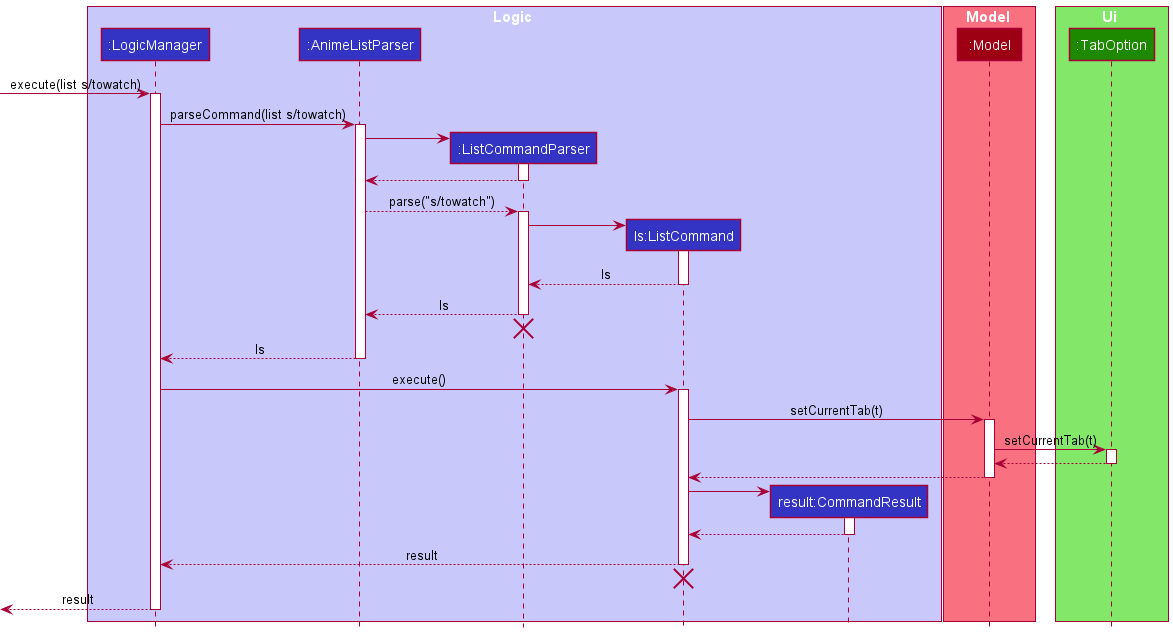

The diagram above was rendered by PlantUML. Its source (embedded in the PNG):
@startuml
!include style.puml

box Logic LOGIC_COLOR_T1
participant ":LogicManager" as LogicManager LOGIC_COLOR
participant ":AnimeListParser" as AnimeListParser LOGIC_COLOR
participant ":ListCommandParser" as ListCommandParser LOGIC_COLOR
participant "ls:ListCommand" as ListCommand LOGIC_COLOR
participant "result:CommandResult" as CommandResult LOGIC_COLOR
end box

box Model MODEL_COLOR_T1
participant ":Model" as Model MODEL_COLOR
end box

box Ui UI_COLOR_T1
participant ":TabOption" as TabOption UI_COLOR
end box

[-> LogicManager : execute(list s/towatch)
activate LogicManager

LogicManager -> AnimeListParser : parseCommand(list s/towatch)
activate AnimeListParser

create ListCommandParser

AnimeListParser -> ListCommandParser
activate ListCommandParser

ListCommandParser --> AnimeListParser
deactivate ListCommandParser


AnimeListParser --> ListCommandParser : parse("s/towatch")
activate ListCommandParser

create ListCommand
ListCommandParser -> ListCommand
activate ListCommand


ListCommand --> ListCommandParser : ls
deactivate ListCommand

ListCommandParser --> AnimeListParser : ls
deactivate ListCommandParser
'Hidden arrow to position the destroy marker below the end of the activation bar.
ListCommandParser -[hidden]-> AnimeListParser
destroy ListCommandParser

AnimeListParser --> LogicManager : ls
deactivate AnimeListParser

LogicManager -> ListCommand : execute()
activate ListCommand

ListCommand -> Model : setCurrentTab(t)
activate Model

Model -> TabOption : setCurrentTab(t)
activate TabOption

TabOption --> Model
deactivate TabOption

Model --> ListCommand
deactivate Model

create CommandResult

ListCommand -> CommandResult
activate CommandResult

CommandResult --> ListCommand
deactivate CommandResult

ListCommand --> LogicManager : result
deactivate ListCommand
'Hidden arrow to position the destroy marker below the end of the activation bar.
ListCommand -[hidden]-> AnimeListParser
destroy ListCommand

[<--LogicManager : result
deactivate LogicManager
@enduml